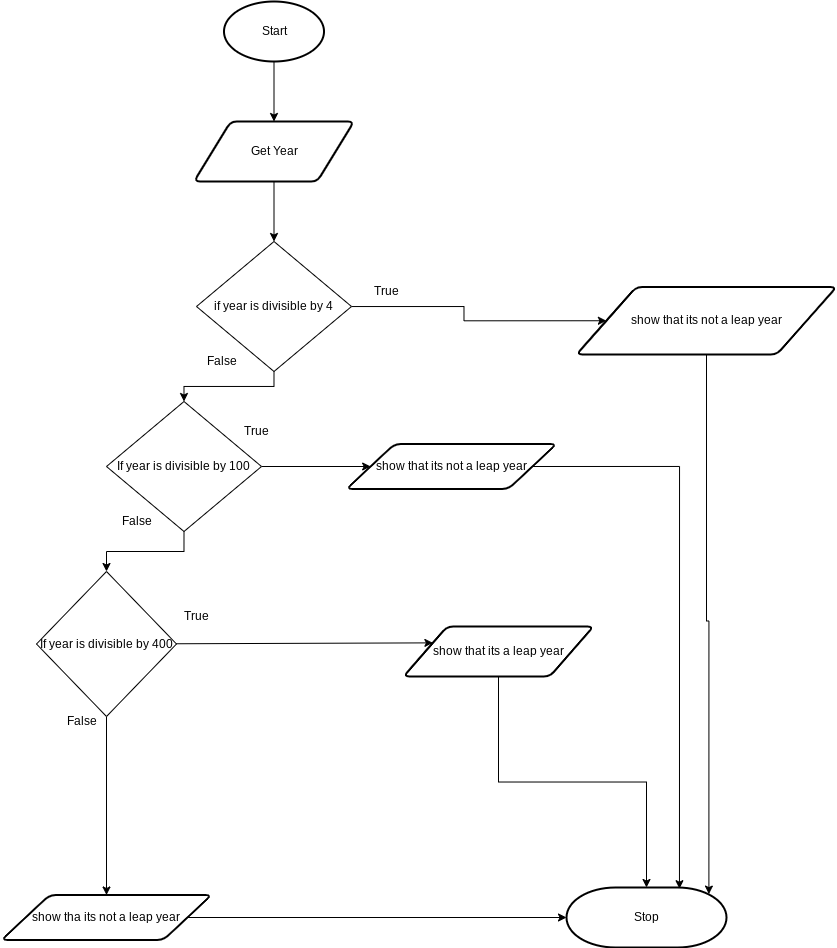

The diagram above was exported from draw.io. Its source (the exported page's mxGraphModel, read from the mxfile embedded in the PNG):
<mxGraphModel dx="1552" dy="488" grid="1" gridSize="10" guides="1" tooltips="1" connect="1" arrows="1" fold="1" page="1" pageScale="1" pageWidth="827" pageHeight="1169" math="0" shadow="0">
  <root>
    <mxCell id="0" />
    <mxCell id="1" parent="0" />
    <mxCell id="9" style="edgeStyle=none;html=1;exitX=0.5;exitY=1;exitDx=0;exitDy=0;exitPerimeter=0;entryX=0.5;entryY=0;entryDx=0;entryDy=0;" parent="1" source="2" target="3" edge="1">
      <mxGeometry relative="1" as="geometry" />
    </mxCell>
    <mxCell id="2" value="Start" style="strokeWidth=2;html=1;shape=mxgraph.flowchart.start_1;whiteSpace=wrap;" parent="1" vertex="1">
      <mxGeometry x="207.5" y="40" width="100" height="60" as="geometry" />
    </mxCell>
    <mxCell id="33" style="edgeStyle=orthogonalEdgeStyle;rounded=0;html=1;entryX=0.5;entryY=0;entryDx=0;entryDy=0;" edge="1" parent="1" source="3" target="12">
      <mxGeometry relative="1" as="geometry" />
    </mxCell>
    <mxCell id="3" value="Get Year" style="shape=parallelogram;html=1;strokeWidth=2;perimeter=parallelogramPerimeter;whiteSpace=wrap;rounded=1;arcSize=12;size=0.23;" parent="1" vertex="1">
      <mxGeometry x="177.5" y="160" width="160" height="60" as="geometry" />
    </mxCell>
    <mxCell id="35" style="edgeStyle=orthogonalEdgeStyle;rounded=0;html=1;exitX=1;exitY=0.5;exitDx=0;exitDy=0;entryX=0.706;entryY=0.02;entryDx=0;entryDy=0;entryPerimeter=0;" edge="1" parent="1" source="5" target="6">
      <mxGeometry relative="1" as="geometry" />
    </mxCell>
    <mxCell id="5" value="show that its not a leap year" style="shape=parallelogram;html=1;strokeWidth=2;perimeter=parallelogramPerimeter;whiteSpace=wrap;rounded=1;arcSize=12;size=0.23;" parent="1" vertex="1">
      <mxGeometry x="330" y="482.5" width="210" height="45" as="geometry" />
    </mxCell>
    <mxCell id="6" value="Stop" style="strokeWidth=2;html=1;shape=mxgraph.flowchart.terminator;whiteSpace=wrap;" parent="1" vertex="1">
      <mxGeometry x="550" y="926" width="160" height="60" as="geometry" />
    </mxCell>
    <mxCell id="29" style="edgeStyle=orthogonalEdgeStyle;rounded=0;html=1;entryX=0;entryY=0.5;entryDx=0;entryDy=0;" edge="1" parent="1" source="12" target="28">
      <mxGeometry relative="1" as="geometry" />
    </mxCell>
    <mxCell id="31" style="edgeStyle=orthogonalEdgeStyle;rounded=0;html=1;exitX=0.5;exitY=1;exitDx=0;exitDy=0;entryX=0.5;entryY=0;entryDx=0;entryDy=0;" edge="1" parent="1" source="12" target="13">
      <mxGeometry relative="1" as="geometry" />
    </mxCell>
    <mxCell id="12" value="if year is divisible by 4" style="rhombus;whiteSpace=wrap;html=1;" vertex="1" parent="1">
      <mxGeometry x="180" y="280" width="155" height="130" as="geometry" />
    </mxCell>
    <mxCell id="15" style="edgeStyle=none;html=1;" edge="1" parent="1" source="13" target="5">
      <mxGeometry relative="1" as="geometry" />
    </mxCell>
    <mxCell id="16" style="edgeStyle=orthogonalEdgeStyle;html=1;entryX=0.5;entryY=0;entryDx=0;entryDy=0;exitX=0.5;exitY=1;exitDx=0;exitDy=0;rounded=0;" edge="1" parent="1" source="13" target="14">
      <mxGeometry relative="1" as="geometry" />
    </mxCell>
    <mxCell id="13" value="If year is divisible by 100" style="rhombus;whiteSpace=wrap;html=1;" vertex="1" parent="1">
      <mxGeometry x="90" y="440" width="155" height="130" as="geometry" />
    </mxCell>
    <mxCell id="20" style="edgeStyle=none;html=1;entryX=0;entryY=0.25;entryDx=0;entryDy=0;" edge="1" parent="1" source="14" target="19">
      <mxGeometry relative="1" as="geometry" />
    </mxCell>
    <mxCell id="25" style="edgeStyle=orthogonalEdgeStyle;rounded=0;html=1;" edge="1" parent="1" source="14" target="24">
      <mxGeometry relative="1" as="geometry" />
    </mxCell>
    <mxCell id="14" value="If year is divisible by 400" style="rhombus;whiteSpace=wrap;html=1;" vertex="1" parent="1">
      <mxGeometry x="20" y="610" width="140" height="145" as="geometry" />
    </mxCell>
    <mxCell id="27" style="edgeStyle=orthogonalEdgeStyle;rounded=0;html=1;entryX=0.5;entryY=0;entryDx=0;entryDy=0;entryPerimeter=0;" edge="1" parent="1" source="19" target="6">
      <mxGeometry relative="1" as="geometry" />
    </mxCell>
    <mxCell id="19" value="show that its a leap year" style="shape=parallelogram;html=1;strokeWidth=2;perimeter=parallelogramPerimeter;whiteSpace=wrap;rounded=1;arcSize=12;size=0.23;" vertex="1" parent="1">
      <mxGeometry x="387" y="665" width="190" height="50" as="geometry" />
    </mxCell>
    <mxCell id="21" value="True" style="text;html=1;align=center;verticalAlign=middle;resizable=0;points=[];autosize=1;strokeColor=none;fillColor=none;" vertex="1" parent="1">
      <mxGeometry x="220" y="460" width="40" height="20" as="geometry" />
    </mxCell>
    <mxCell id="22" value="True" style="text;html=1;align=center;verticalAlign=middle;resizable=0;points=[];autosize=1;strokeColor=none;fillColor=none;" vertex="1" parent="1">
      <mxGeometry x="160" y="645" width="40" height="20" as="geometry" />
    </mxCell>
    <mxCell id="23" value="False" style="text;html=1;align=center;verticalAlign=middle;resizable=0;points=[];autosize=1;strokeColor=none;fillColor=none;" vertex="1" parent="1">
      <mxGeometry x="95" y="550" width="50" height="20" as="geometry" />
    </mxCell>
    <mxCell id="26" style="edgeStyle=orthogonalEdgeStyle;rounded=0;html=1;exitX=1;exitY=0.5;exitDx=0;exitDy=0;entryX=0;entryY=0.5;entryDx=0;entryDy=0;entryPerimeter=0;" edge="1" parent="1" source="24" target="6">
      <mxGeometry relative="1" as="geometry" />
    </mxCell>
    <mxCell id="24" value="show tha its not a leap year" style="shape=parallelogram;html=1;strokeWidth=2;perimeter=parallelogramPerimeter;whiteSpace=wrap;rounded=1;arcSize=12;size=0.23;" vertex="1" parent="1">
      <mxGeometry x="-15" y="933.5" width="210" height="45" as="geometry" />
    </mxCell>
    <mxCell id="36" style="edgeStyle=orthogonalEdgeStyle;rounded=0;html=1;exitX=0.5;exitY=1;exitDx=0;exitDy=0;entryX=0.89;entryY=0.11;entryDx=0;entryDy=0;entryPerimeter=0;" edge="1" parent="1" source="28" target="6">
      <mxGeometry relative="1" as="geometry" />
    </mxCell>
    <mxCell id="28" value="show that its not a leap year" style="shape=parallelogram;html=1;strokeWidth=2;perimeter=parallelogramPerimeter;whiteSpace=wrap;rounded=1;arcSize=12;size=0.23;" vertex="1" parent="1">
      <mxGeometry x="560" y="325.5" width="260" height="67.5" as="geometry" />
    </mxCell>
    <mxCell id="30" value="True" style="text;html=1;align=center;verticalAlign=middle;resizable=0;points=[];autosize=1;strokeColor=none;fillColor=none;" vertex="1" parent="1">
      <mxGeometry x="350" y="320" width="40" height="20" as="geometry" />
    </mxCell>
    <mxCell id="32" value="False" style="text;html=1;align=center;verticalAlign=middle;resizable=0;points=[];autosize=1;strokeColor=none;fillColor=none;" vertex="1" parent="1">
      <mxGeometry x="180" y="390" width="50" height="20" as="geometry" />
    </mxCell>
    <mxCell id="34" value="False" style="text;html=1;align=center;verticalAlign=middle;resizable=0;points=[];autosize=1;strokeColor=none;fillColor=none;" vertex="1" parent="1">
      <mxGeometry x="40" y="750" width="50" height="20" as="geometry" />
    </mxCell>
  </root>
</mxGraphModel>